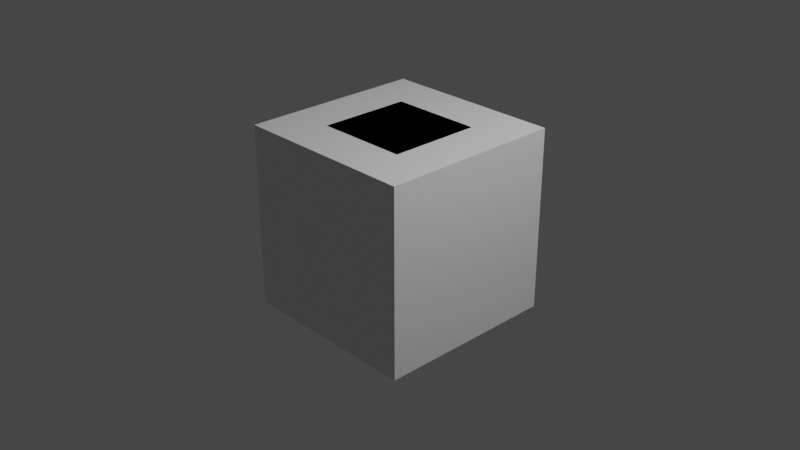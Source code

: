 # Source: cube_shape_keys.blend  (saved by Blender 2.92.15; exported with 4.5.12 LTS)
import bpy
from mathutils import Matrix  # noqa: F401  (used for matrix-valued properties, if any)

bpy.ops.wm.read_factory_settings(use_empty=True)
scene = bpy.context.scene
scene.name = 'Scene'

# ---- collections
col_collection = bpy.data.collections.new('Collection'); scene.collection.children.link(col_collection)

# ---- materials (node trees are filled in below, after node groups)
mat_material = bpy.data.materials.new('Material')
mat_material.alpha_threshold = 0.0
mat_material.use_transparent_shadow = False
mat_material.line_color = (0.0, 0.0, 0.0, 1.0)
mat_material_002 = bpy.data.materials.new('Material.002')
mat_material_002.use_transparent_shadow = False

# ---- material node trees
mat_material.use_nodes = True; mat_material.node_tree.nodes.clear()
_N = mat_material.node_tree.nodes; _L = mat_material.node_tree.links
n0 = _N.new('ShaderNodeOutputMaterial'); n0.name = 'Material Output'; n0.location = (300, 300)
n1 = _N.new('ShaderNodeBsdfPrincipled'); n1.name = 'Principled BSDF'; n1.location = (10, 300)
n1.distribution = 'GGX'
n1.subsurface_method = 'BURLEY'
n1.inputs[2].default_value = 0.4
n1.inputs[3].default_value = 1.45
n1.inputs[27].default_value = (0.0, 0.0, 0.0, 1.0)
n1.inputs[28].default_value = 1.0
_L.new(n1.outputs[0], n0.inputs[0])
n0.is_active_output = True
mat_material_002.use_nodes = True; mat_material_002.node_tree.nodes.clear()
_N = mat_material_002.node_tree.nodes; _L = mat_material_002.node_tree.links
n0 = _N.new('ShaderNodeBsdfPrincipled'); n0.name = 'Principled BSDF'; n0.location = (10, 300)
n0.distribution = 'GGX'
n0.subsurface_method = 'BURLEY'
n0.inputs[2].default_value = 0.4
n0.inputs[3].default_value = 1.45
n0.inputs[27].default_value = (0.0, 0.0, 0.0, 1.0)
n0.inputs[28].default_value = 1.0
n1 = _N.new('ShaderNodeOutputMaterial'); n1.name = 'Material Output'; n1.location = (300, 300)
_L.new(n0.outputs[0], n1.inputs[0])
n1.is_active_output = True

# ---- world
world_world = bpy.data.worlds.new('World'); scene.world = world_world
world_world.use_nodes = True; world_world.node_tree.nodes.clear()
_N = world_world.node_tree.nodes; _L = world_world.node_tree.links
n0 = _N.new('ShaderNodeOutputWorld'); n0.name = 'World Output'; n0.location = (300, 300)
n1 = _N.new('ShaderNodeBackground'); n1.name = 'Background'; n1.location = (10, 300)
n1.inputs[0].default_value = (0.05088, 0.05088, 0.05088, 1.0)
_L.new(n1.outputs[0], n0.inputs[0])
n0.is_active_output = True
world_world.color = (0.05088, 0.05088, 0.05088)
world_world.use_sun_shadow = False
world_world.sun_shadow_jitter_overblur = 0.0

# ---- cameras
cam_camera = bpy.data.cameras.new('Camera')
cam_camera.clip_end = 100.0
cam_camera.ortho_scale = 7.314

# ---- lights
light_light = bpy.data.lights.new('Light', 'POINT')
light_light.transmission_factor = 0.0
light_light.energy = 1000.0
light_light.shadow_soft_size = 0.1
light_light.shadow_maximum_resolution = 0.006
light_light.use_absolute_resolution = True

# ---- meshes
me_cube = bpy.data.meshes.new('Cube')
me_cube.from_pydata([(1.0, 1.0, 1.0), (1.0, 1.0, -1.0), (1.0, -1.0, 1.0), (1.0, -1.0, -1.0), (-1.0, 1.0, 1.0), (-1.0, 1.0, -1.0), (-1.0, -1.0, 1.0), (-1.0, -1.0, -1.0)], [], [(0, 4, 6, 2), (3, 2, 6, 7), (7, 6, 4, 5), (5, 1, 3, 7), (1, 0, 2, 3), (5, 4, 0, 1)])
_uv = me_cube.uv_layers.new(name='UVMap')
_uv.uv.foreach_set('vector', [0.625, 0.5, 0.875, 0.5, 0.875, 0.75, 0.625, 0.75, 0.375, 0.75, 0.625, 0.75, 0.625, 1.0, 0.375, 1.0, 0.375, 0.0, 0.625, 0.0, 0.625, 0.25, 0.375, 0.25, 0.125, 0.5, 0.375, 0.5, 0.375, 0.75, 0.125, 0.75, 0.375, 0.5, 0.625, 0.5, 0.625, 0.75, 0.375, 0.75, 0.375, 0.25, 0.625, 0.25, 0.625, 0.5, 0.375, 0.5])
me_cube.materials.append(mat_material)
me_cube.use_remesh_preserve_volume = False
me_cube.use_remesh_preserve_attributes = False
me_cube.use_mirror_vertex_groups = False
me_cube.update()
me_cube_deform1 = bpy.data.meshes.new('cube-deform1')
me_cube_deform1.from_pydata([(0.5, 0.5, 1.0), (1.0, 1.0, -1.0), (0.5, -0.5, 1.0), (1.0, -1.0, -1.0), (-0.5, 0.5, 1.0), (-1.0, 1.0, -1.0), (-0.5, -0.5, 1.0), (-1.0, -1.0, -1.0)], [], [(0, 4, 6, 2), (3, 2, 6, 7), (7, 6, 4, 5), (5, 1, 3, 7), (1, 0, 2, 3), (5, 4, 0, 1)])
me_cube_deform1.polygons.foreach_set('use_smooth', [True] * 6)
_k = set([(0, 1), (0, 2), (0, 4), (1, 3), (1, 5), (2, 3), (2, 6), (3, 7), (4, 5), (4, 6), (5, 7), (6, 7)])
me_cube_deform1.attributes.new('sharp_edge', 'BOOLEAN', 'EDGE').data.foreach_set('value', [ (min(e.vertices), max(e.vertices)) in _k for e in me_cube_deform1.edges])
_uv = me_cube_deform1.uv_layers.new(name='UVMap')
_uv.uv.foreach_set('vector', [0.625, 0.5, 0.875, 0.5, 0.875, 0.75, 0.625, 0.75, 0.375, 0.75, 0.625, 0.75, 0.625, 1.0, 0.375, 1.0, 0.375, 0.0, 0.625, 0.0, 0.625, 0.25, 0.375, 0.25, 0.125, 0.5, 0.375, 0.5, 0.375, 0.75, 0.125, 0.75, 0.375, 0.5, 0.625, 0.5, 0.625, 0.75, 0.375, 0.75, 0.375, 0.25, 0.625, 0.25, 0.625, 0.5, 0.375, 0.5])
me_cube_deform1.materials.append(mat_material_002)
me_cube_deform1.use_remesh_fix_poles = True
me_cube_deform1.use_remesh_preserve_attributes = False
me_cube_deform1.use_mirror_vertex_groups = False
me_cube_deform1.update()
me_cube_deform1.normals_split_custom_set([tuple(v) for v in zip(*[iter([0.0, -1.788e-07, 1.0, 0.0, -1.788e-07, 1.0, 0.0, -1.788e-07, 1.0, 0.0, -1.788e-07, 1.0, 0.0, -0.9701, 0.2425, 0.0, -0.9701, 0.2425, 0.0, -0.9701, 0.2425, 0.0, -0.9701, 0.2425, -0.9701, -3.855e-08, 0.2425, -0.9701, -3.855e-08, 0.2425, -0.9701, -3.855e-08, 0.2425, -0.9701, -3.855e-08, 0.2425, 0.0, 1.49e-07, -1.0, 0.0, 1.49e-07, -1.0, 0.0, 1.49e-07, -1.0, 0.0, 1.49e-07, -1.0, 0.9701, -3.855e-08, 0.2425, 0.9701, -3.855e-08, 0.2425, 0.9701, -3.855e-08, 0.2425, 0.9701, -3.855e-08, 0.2425, 0.0, 0.9701, 0.2425, 0.0, 0.9701, 0.2425, 0.0, 0.9701, 0.2425, 0.0, 0.9701, 0.2425])] * 3)])

# ---- objects
ob_cube = bpy.data.objects.new('Cube', me_cube)
ob_light = bpy.data.objects.new('Light', light_light)
ob_camera = bpy.data.objects.new('Camera', cam_camera)
ob_cube_deform1 = bpy.data.objects.new('cube-deform1', me_cube_deform1)

# ---- transforms, parenting, visibility, modifiers, constraints
ob_cube.location = (0.0, 0.0, 0.0)
ob_cube.lock_rotations_4d = False
ob_cube.empty_display_type = 'ARROWS'
ob_cube.lineart.crease_threshold = 0.0
ob_light.location = (4.076, 1.005, 5.904)
ob_light.rotation_euler = (0.6503, 0.05522, 1.866)
ob_light.lock_rotations_4d = False
ob_light.empty_display_type = 'ARROWS'
ob_light.color = (0.0, 0.0, 0.0, 0.0)
ob_light.lineart.crease_threshold = 0.0
ob_camera.location = (7.359, -6.926, 4.958)
ob_camera.rotation_euler = (1.109, 0.0, 0.8149)
ob_camera.lock_rotations_4d = False
ob_camera.empty_display_type = 'ARROWS'
ob_camera.color = (0.0, 0.0, 0.0, 0.0)
ob_camera.display_type = 'WIRE'
ob_camera.lineart.crease_threshold = 0.0
ob_cube_deform1.location = (0.0, 0.0, 0.0)
ob_cube_deform1.lineart.crease_threshold = 0.0

# ---- collection membership
col_collection.objects.link(ob_cube)
col_collection.objects.link(ob_light)
col_collection.objects.link(ob_camera)
col_collection.objects.link(ob_cube_deform1)

# ---- scene / render settings (as saved in the file)
scene.camera = ob_camera
scene.frame_start = 1; scene.frame_end = 250; scene.frame_set(1)
scene.render.engine = 'BLENDER_EEVEE_NEXT'
scene.cycles.use_denoising = False
scene.cycles.samples = 128
scene.cycles.sampling_pattern = 'TABULATED_SOBOL'
scene.cycles.use_adaptive_sampling = False
scene.cycles.use_light_tree = False
scene.view_settings.view_transform = 'Filmic'
bpy.context.view_layer.update()
